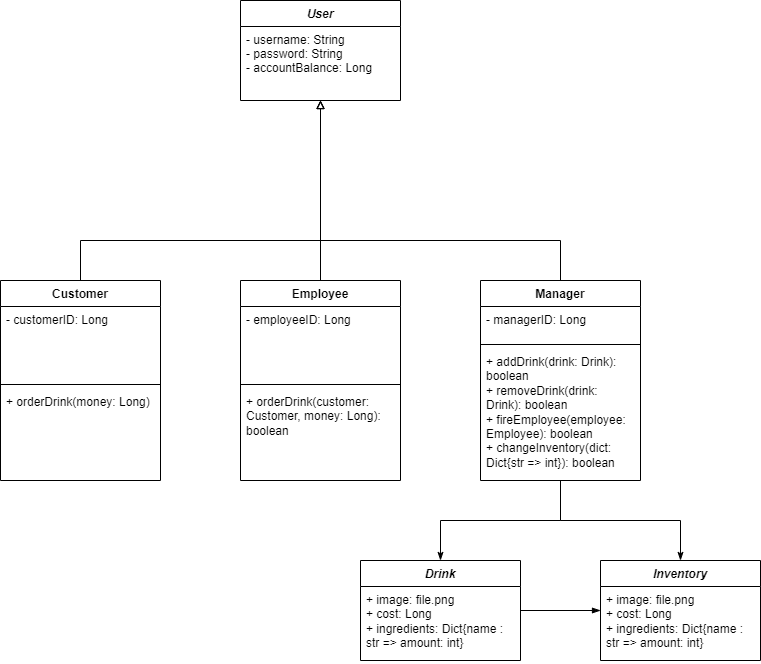

The diagram above was exported from draw.io. Its source (the exported page's mxGraphModel, read from the mxfile embedded in the PNG):
<mxGraphModel dx="1038" dy="571" grid="1" gridSize="10" guides="1" tooltips="1" connect="1" arrows="1" fold="1" page="1" pageScale="1" pageWidth="850" pageHeight="1100" math="0" shadow="0">
  <root>
    <mxCell id="0" />
    <mxCell id="1" parent="0" />
    <mxCell id="lRQygcGKcdEQe7Zt4CwA-1" style="edgeStyle=orthogonalEdgeStyle;rounded=0;orthogonalLoop=1;jettySize=auto;html=1;strokeWidth=1;endArrow=block;endFill=0;" parent="1" source="lRQygcGKcdEQe7Zt4CwA-2" target="lRQygcGKcdEQe7Zt4CwA-18" edge="1">
      <mxGeometry relative="1" as="geometry">
        <Array as="points">
          <mxPoint x="160" y="280" />
          <mxPoint x="400" y="280" />
        </Array>
      </mxGeometry>
    </mxCell>
    <mxCell id="lRQygcGKcdEQe7Zt4CwA-2" value="Customer" style="swimlane;fontStyle=1;align=center;verticalAlign=top;childLayout=stackLayout;horizontal=1;startSize=26;horizontalStack=0;resizeParent=1;resizeParentMax=0;resizeLast=0;collapsible=1;marginBottom=0;" parent="1" vertex="1">
      <mxGeometry x="80" y="320" width="160" height="200" as="geometry" />
    </mxCell>
    <mxCell id="lRQygcGKcdEQe7Zt4CwA-3" value="- customerID: Long" style="text;strokeColor=none;fillColor=none;align=left;verticalAlign=top;spacingLeft=4;spacingRight=4;overflow=hidden;rotatable=0;points=[[0,0.5],[1,0.5]];portConstraint=eastwest;" parent="lRQygcGKcdEQe7Zt4CwA-2" vertex="1">
      <mxGeometry y="26" width="160" height="74" as="geometry" />
    </mxCell>
    <mxCell id="lRQygcGKcdEQe7Zt4CwA-4" value="" style="line;strokeWidth=1;fillColor=none;align=left;verticalAlign=middle;spacingTop=-1;spacingLeft=3;spacingRight=3;rotatable=0;labelPosition=right;points=[];portConstraint=eastwest;strokeColor=inherit;" parent="lRQygcGKcdEQe7Zt4CwA-2" vertex="1">
      <mxGeometry y="100" width="160" height="8" as="geometry" />
    </mxCell>
    <mxCell id="lRQygcGKcdEQe7Zt4CwA-5" value="+ orderDrink(money: Long)" style="text;strokeColor=none;fillColor=none;align=left;verticalAlign=top;spacingLeft=4;spacingRight=4;overflow=hidden;rotatable=0;points=[[0,0.5],[1,0.5]];portConstraint=eastwest;whiteSpace=wrap;" parent="lRQygcGKcdEQe7Zt4CwA-2" vertex="1">
      <mxGeometry y="108" width="160" height="92" as="geometry" />
    </mxCell>
    <mxCell id="lRQygcGKcdEQe7Zt4CwA-6" style="edgeStyle=orthogonalEdgeStyle;rounded=0;orthogonalLoop=1;jettySize=auto;html=1;endArrow=block;endFill=0;strokeWidth=1;" parent="1" source="lRQygcGKcdEQe7Zt4CwA-7" target="lRQygcGKcdEQe7Zt4CwA-18" edge="1">
      <mxGeometry relative="1" as="geometry" />
    </mxCell>
    <mxCell id="lRQygcGKcdEQe7Zt4CwA-7" value="Employee" style="swimlane;fontStyle=1;align=center;verticalAlign=top;childLayout=stackLayout;horizontal=1;startSize=26;horizontalStack=0;resizeParent=1;resizeParentMax=0;resizeLast=0;collapsible=1;marginBottom=0;" parent="1" vertex="1">
      <mxGeometry x="320" y="320" width="160" height="200" as="geometry" />
    </mxCell>
    <mxCell id="lRQygcGKcdEQe7Zt4CwA-8" value="- employeeID: Long" style="text;strokeColor=none;fillColor=none;align=left;verticalAlign=top;spacingLeft=4;spacingRight=4;overflow=hidden;rotatable=0;points=[[0,0.5],[1,0.5]];portConstraint=eastwest;" parent="lRQygcGKcdEQe7Zt4CwA-7" vertex="1">
      <mxGeometry y="26" width="160" height="74" as="geometry" />
    </mxCell>
    <mxCell id="lRQygcGKcdEQe7Zt4CwA-9" value="" style="line;strokeWidth=1;fillColor=none;align=left;verticalAlign=middle;spacingTop=-1;spacingLeft=3;spacingRight=3;rotatable=0;labelPosition=right;points=[];portConstraint=eastwest;strokeColor=inherit;" parent="lRQygcGKcdEQe7Zt4CwA-7" vertex="1">
      <mxGeometry y="100" width="160" height="8" as="geometry" />
    </mxCell>
    <mxCell id="lRQygcGKcdEQe7Zt4CwA-10" value="+ orderDrink(customer: Customer, money: Long): boolean" style="text;strokeColor=none;fillColor=none;align=left;verticalAlign=top;spacingLeft=4;spacingRight=4;overflow=hidden;rotatable=0;points=[[0,0.5],[1,0.5]];portConstraint=eastwest;whiteSpace=wrap;" parent="lRQygcGKcdEQe7Zt4CwA-7" vertex="1">
      <mxGeometry y="108" width="160" height="92" as="geometry" />
    </mxCell>
    <mxCell id="lRQygcGKcdEQe7Zt4CwA-11" style="edgeStyle=orthogonalEdgeStyle;rounded=0;orthogonalLoop=1;jettySize=auto;html=1;strokeWidth=1;endArrow=block;endFill=0;" parent="1" source="lRQygcGKcdEQe7Zt4CwA-14" edge="1" target="lRQygcGKcdEQe7Zt4CwA-18">
      <mxGeometry relative="1" as="geometry">
        <Array as="points">
          <mxPoint x="640" y="280" />
          <mxPoint x="400" y="280" />
        </Array>
        <mxPoint x="400" y="240" as="targetPoint" />
      </mxGeometry>
    </mxCell>
    <mxCell id="lRQygcGKcdEQe7Zt4CwA-12" style="edgeStyle=orthogonalEdgeStyle;rounded=0;orthogonalLoop=1;jettySize=auto;html=1;strokeWidth=1;endArrow=classicThin;endFill=1;" parent="1" source="lRQygcGKcdEQe7Zt4CwA-14" target="lRQygcGKcdEQe7Zt4CwA-23" edge="1">
      <mxGeometry relative="1" as="geometry" />
    </mxCell>
    <mxCell id="lRQygcGKcdEQe7Zt4CwA-13" style="edgeStyle=orthogonalEdgeStyle;rounded=0;orthogonalLoop=1;jettySize=auto;html=1;strokeWidth=1;endArrow=classicThin;endFill=1;" parent="1" source="lRQygcGKcdEQe7Zt4CwA-14" target="lRQygcGKcdEQe7Zt4CwA-25" edge="1">
      <mxGeometry relative="1" as="geometry" />
    </mxCell>
    <mxCell id="lRQygcGKcdEQe7Zt4CwA-14" value="Manager" style="swimlane;fontStyle=1;align=center;verticalAlign=top;childLayout=stackLayout;horizontal=1;startSize=26;horizontalStack=0;resizeParent=1;resizeParentMax=0;resizeLast=0;collapsible=1;marginBottom=0;" parent="1" vertex="1">
      <mxGeometry x="560" y="320" width="160" height="200" as="geometry" />
    </mxCell>
    <mxCell id="lRQygcGKcdEQe7Zt4CwA-15" value="- managerID: Long" style="text;strokeColor=none;fillColor=none;align=left;verticalAlign=top;spacingLeft=4;spacingRight=4;overflow=hidden;rotatable=0;points=[[0,0.5],[1,0.5]];portConstraint=eastwest;" parent="lRQygcGKcdEQe7Zt4CwA-14" vertex="1">
      <mxGeometry y="26" width="160" height="34" as="geometry" />
    </mxCell>
    <mxCell id="lRQygcGKcdEQe7Zt4CwA-16" value="" style="line;strokeWidth=1;fillColor=none;align=left;verticalAlign=middle;spacingTop=-1;spacingLeft=3;spacingRight=3;rotatable=0;labelPosition=right;points=[];portConstraint=eastwest;strokeColor=inherit;" parent="lRQygcGKcdEQe7Zt4CwA-14" vertex="1">
      <mxGeometry y="60" width="160" height="8" as="geometry" />
    </mxCell>
    <mxCell id="lRQygcGKcdEQe7Zt4CwA-17" value="+ addDrink(drink: Drink): boolean&#10;+ removeDrink(drink: Drink): boolean&#10;+ fireEmployee(employee: Employee): boolean&#10;+ changeInventory(dict: Dict{str =&gt; int}): boolean" style="text;strokeColor=none;fillColor=none;align=left;verticalAlign=top;spacingLeft=4;spacingRight=4;overflow=hidden;rotatable=0;points=[[0,0.5],[1,0.5]];portConstraint=eastwest;whiteSpace=wrap;" parent="lRQygcGKcdEQe7Zt4CwA-14" vertex="1">
      <mxGeometry y="68" width="160" height="132" as="geometry" />
    </mxCell>
    <mxCell id="lRQygcGKcdEQe7Zt4CwA-18" value="User" style="swimlane;fontStyle=3;align=center;verticalAlign=top;childLayout=stackLayout;horizontal=1;startSize=26;horizontalStack=0;resizeParent=1;resizeParentMax=0;resizeLast=0;collapsible=1;marginBottom=0;" parent="1" vertex="1">
      <mxGeometry x="320" y="40" width="160" height="100" as="geometry" />
    </mxCell>
    <mxCell id="lRQygcGKcdEQe7Zt4CwA-19" value="- username: String&#10;- password: String&#10;- accountBalance: Long" style="text;strokeColor=none;fillColor=none;align=left;verticalAlign=top;spacingLeft=4;spacingRight=4;overflow=hidden;rotatable=0;points=[[0,0.5],[1,0.5]];portConstraint=eastwest;" parent="lRQygcGKcdEQe7Zt4CwA-18" vertex="1">
      <mxGeometry y="26" width="160" height="74" as="geometry" />
    </mxCell>
    <mxCell id="lRQygcGKcdEQe7Zt4CwA-22" style="edgeStyle=orthogonalEdgeStyle;rounded=0;orthogonalLoop=1;jettySize=auto;html=1;strokeWidth=1;endArrow=blockThin;endFill=1;" parent="1" source="lRQygcGKcdEQe7Zt4CwA-23" target="lRQygcGKcdEQe7Zt4CwA-25" edge="1">
      <mxGeometry relative="1" as="geometry" />
    </mxCell>
    <mxCell id="lRQygcGKcdEQe7Zt4CwA-23" value="Drink" style="swimlane;fontStyle=3;align=center;verticalAlign=top;childLayout=stackLayout;horizontal=1;startSize=26;horizontalStack=0;resizeParent=1;resizeParentMax=0;resizeLast=0;collapsible=1;marginBottom=0;" parent="1" vertex="1">
      <mxGeometry x="440" y="600" width="160" height="100" as="geometry" />
    </mxCell>
    <mxCell id="lRQygcGKcdEQe7Zt4CwA-24" value="+ image: file.png&#10;+ cost: Long&#10;+ ingredients: Dict{name : str =&gt; amount: int}" style="text;strokeColor=none;fillColor=none;align=left;verticalAlign=top;spacingLeft=4;spacingRight=4;overflow=hidden;rotatable=0;points=[[0,0.5],[1,0.5]];portConstraint=eastwest;whiteSpace=wrap;" parent="lRQygcGKcdEQe7Zt4CwA-23" vertex="1">
      <mxGeometry y="26" width="160" height="74" as="geometry" />
    </mxCell>
    <mxCell id="lRQygcGKcdEQe7Zt4CwA-25" value="Inventory" style="swimlane;fontStyle=3;align=center;verticalAlign=top;childLayout=stackLayout;horizontal=1;startSize=26;horizontalStack=0;resizeParent=1;resizeParentMax=0;resizeLast=0;collapsible=1;marginBottom=0;" parent="1" vertex="1">
      <mxGeometry x="680" y="600" width="160" height="100" as="geometry">
        <mxRectangle x="680" y="640" width="90" height="30" as="alternateBounds" />
      </mxGeometry>
    </mxCell>
    <mxCell id="lRQygcGKcdEQe7Zt4CwA-26" value="+ image: file.png&#10;+ cost: Long&#10;+ ingredients: Dict{name : str =&gt; amount: int}" style="text;strokeColor=none;fillColor=none;align=left;verticalAlign=top;spacingLeft=4;spacingRight=4;overflow=hidden;rotatable=0;points=[[0,0.5],[1,0.5]];portConstraint=eastwest;whiteSpace=wrap;" parent="lRQygcGKcdEQe7Zt4CwA-25" vertex="1">
      <mxGeometry y="26" width="160" height="74" as="geometry" />
    </mxCell>
  </root>
</mxGraphModel>